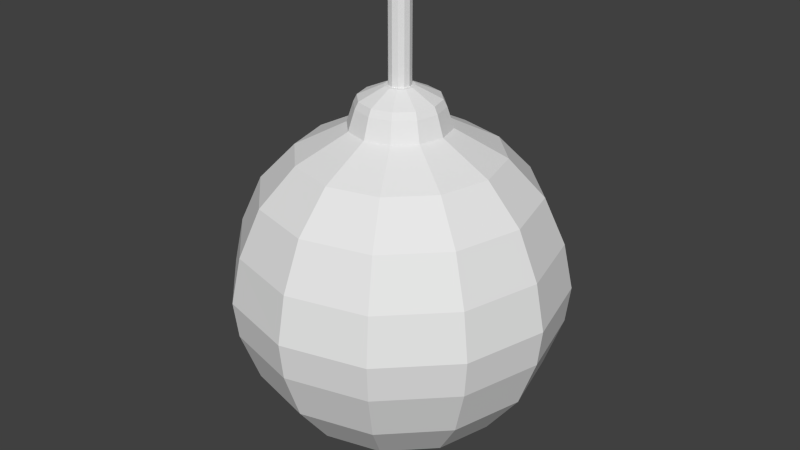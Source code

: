 # Source: bomb.blend  (saved by Blender 2.75.0; exported with 4.5.12 LTS)
import bpy
from mathutils import Matrix  # noqa: F401  (used for matrix-valued properties, if any)

bpy.ops.wm.read_factory_settings(use_empty=True)
scene = bpy.context.scene
scene.name = 'Scene'

# ---- collections
col_collection_1 = bpy.data.collections.new('Collection 1'); scene.collection.children.link(col_collection_1)

# ---- world
world_world = bpy.data.worlds.new('World'); scene.world = world_world
world_world.color = (0.05088, 0.05088, 0.05088)
world_world.use_sun_shadow = False
world_world.sun_shadow_jitter_overblur = 0.0
world_world.cycles.sampling_method = 'MANUAL'
world_world.cycles.sample_map_resolution = 256

# ---- meshes
me_cylinder = bpy.data.meshes.new('Cylinder')
me_cylinder.from_pydata([(0.0, 1.0, -1.0), (0.0, 1.0, 1.0), (0.5, 0.866, -1.0), (0.5, 0.866, 1.0), (0.866, 0.5, -1.0), (0.866, 0.5, 1.0), (1.0, -4.371e-08, -1.0), (1.0, -4.371e-08, 1.0), (0.866, -0.5, -1.0), (0.866, -0.5, 1.0), (0.5, -0.866, -1.0), (0.5, -0.866, 1.0), (1.51e-07, -1.0, -1.0), (1.51e-07, -1.0, 1.0), (-0.5, -0.866, -1.0), (-0.5, -0.866, 1.0), (-0.866, -0.5, -1.0), (-0.866, -0.5, 1.0), (-1.0, -4.649e-07, -1.0), (-1.0, -4.649e-07, 1.0), (-0.866, 0.5, -1.0), (-0.866, 0.5, 1.0), (-0.5, 0.866, -1.0), (-0.5, 0.866, 1.0)], [], [(0, 1, 3, 2), (2, 3, 5, 4), (4, 5, 7, 6), (6, 7, 9, 8), (8, 9, 11, 10), (10, 11, 13, 12), (12, 13, 15, 14), (14, 15, 17, 16), (16, 17, 19, 18), (18, 19, 21, 20), (3, 1, 23, 21, 19, 17, 15, 13, 11, 9, 7, 5), (22, 23, 1, 0), (20, 21, 23, 22), (0, 2, 4, 6, 8, 10, 12, 14, 16, 18, 20, 22)])
me_cylinder.use_remesh_preserve_volume = False
me_cylinder.use_remesh_preserve_attributes = False
me_cylinder.use_mirror_vertex_groups = False
me_cylinder.update()
me_circle = bpy.data.meshes.new('Circle')
me_circle.from_pydata([(0.0, 1.0, 0.0), (-0.5, 0.866, 0.0), (-0.866, 0.5, 0.0), (-1.0, -4.371e-08, 0.0), (-0.866, -0.5, 0.0), (-0.5, -0.866, 0.0), (-1.51e-07, -1.0, 0.0), (0.5, -0.866, 0.0), (0.866, -0.5, 0.0), (1.0, -4.649e-07, 0.0), (0.866, 0.5, 0.0), (0.5, 0.866, 0.0), (-1.182e-07, 12.9, 2.333), (-6.45, 11.17, 2.333), (-11.17, 6.45, 2.333), (-12.9, 1.091e-06, 2.333), (-11.17, -6.45, 2.333), (-6.45, -11.17, 2.333), (-2.066e-06, -12.9, 2.333), (6.45, -11.17, 2.333), (11.17, -6.45, 2.333), (12.9, -4.342e-06, 2.333), (11.17, 6.45, 2.333), (6.45, 11.17, 2.333), (-2.782e-07, 20.35, 7.833), (-10.17, 17.62, 7.833), (-17.62, 10.17, 7.833), (-20.35, 1.767e-06, 7.833), (-17.62, -10.17, 7.833), (-10.17, -17.62, 7.833), (-3.351e-06, -20.35, 7.833), (10.17, -17.62, 7.833), (17.62, -10.17, 7.833), (20.35, -6.803e-06, 7.833), (17.62, 10.17, 7.833), (10.17, 17.62, 7.833), (-6.384e-07, 26.71, 16.28), (-13.35, 23.13, 16.28), (-23.13, 13.35, 16.28), (-26.71, 2.518e-06, 16.28), (-23.13, -13.35, 16.28), (-13.35, -23.13, 16.28), (-4.671e-06, -26.71, 16.28), (13.35, -23.13, 16.28), (23.13, -13.35, 16.28), (26.71, -8.731e-06, 16.28), (23.13, 13.35, 16.28), (13.35, 23.13, 16.28), (-6.876e-07, 30.0, 25.42), (-15.0, 25.98, 25.42), (-25.98, 15.0, 25.42), (-30.0, 2.906e-06, 25.42), (-25.98, -15.0, 25.42), (-15.0, -25.98, 25.42), (-5.217e-06, -30.0, 25.42), (15.0, -25.98, 25.42), (25.98, -15.0, 25.42), (30.0, -9.728e-06, 25.42), (25.98, 15.0, 25.42), (15.0, 25.98, 25.42), (-7.254e-07, 30.8, 32.25), (-15.4, 26.68, 32.25), (-26.68, 15.4, 32.25), (-30.8, 2.997e-06, 32.25), (-26.68, -15.4, 32.25), (-15.4, -26.68, 32.25), (-5.377e-06, -30.8, 32.25), (15.4, -26.68, 32.25), (26.68, -15.4, 32.25), (30.8, -9.977e-06, 32.25), (26.68, 15.4, 32.25), (15.4, 26.68, 32.25), (-7.294e-07, 29.02, 40.82), (-14.51, 25.13, 40.82), (-25.13, 14.51, 40.82), (-29.02, 2.741e-06, 40.82), (-25.13, -14.51, 40.82), (-14.51, -25.13, 40.82), (-5.111e-06, -29.02, 40.82), (14.51, -25.13, 40.82), (25.13, -14.51, 40.82), (29.02, -9.481e-06, 40.82), (25.13, 14.51, 40.82), (14.51, 25.13, 40.82), (-5.997e-07, 25.13, 49.5), (-12.56, 21.76, 49.5), (-21.76, 12.56, 49.5), (-25.13, 2.373e-06, 49.5), (-21.76, -12.56, 49.5), (-12.56, -21.76, 49.5), (-4.394e-06, -25.13, 49.5), (12.56, -21.76, 49.5), (21.76, -12.56, 49.5), (25.13, -8.21e-06, 49.5), (21.76, 12.56, 49.5), (12.56, 21.76, 49.5), (-2.178e-07, 18.62, 56.33), (-9.308, 16.12, 56.33), (-16.12, 9.308, 56.33), (-18.62, 1.799e-06, 56.33), (-16.12, -9.308, 56.33), (-9.308, -16.12, 56.33), (-3.029e-06, -18.62, 56.33), (9.308, -16.12, 56.33), (16.12, -9.308, 56.33), (18.62, -6.042e-06, 56.33), (16.12, 9.308, 56.33), (9.308, 16.12, 56.33), (3.323e-07, 9.239, 61.19), (-4.62, 8.001, 61.19), (-8.001, 4.62, 61.19), (-9.239, 7.329e-07, 61.19), (-8.001, -4.62, 61.19), (-4.62, -8.001, 61.19), (-1.063e-06, -9.239, 61.19), (4.62, -8.001, 61.19), (8.001, -4.62, 61.19), (9.239, -3.159e-06, 61.19), (8.001, 4.62, 61.19), (4.62, 8.001, 61.19), (4.252e-07, 8.014, 64.95), (-4.007, 6.94, 64.95), (-6.94, 4.007, 64.95), (-8.014, 5.936e-07, 64.95), (-6.94, -4.007, 64.95), (-4.007, -6.94, 64.95), (-7.848e-07, -8.014, 64.95), (4.007, -6.94, 64.95), (6.94, -4.007, 64.95), (8.014, -2.782e-06, 64.95), (6.94, 4.007, 64.95), (4.007, 6.94, 64.95), (4.76e-07, 7.386, 66.2), (-3.693, 6.396, 66.2), (-6.396, 3.693, 66.2), (-7.386, 4.972e-07, 66.2), (-6.396, -3.693, 66.2), (-3.693, -6.396, 66.2), (-6.392e-07, -7.386, 66.2), (3.693, -6.396, 66.2), (6.396, -3.693, 66.2), (7.386, -2.614e-06, 66.2), (6.396, 3.693, 66.2), (3.693, 6.396, 66.2), (9.482e-07, 3.732, 67.94), (-1.866, 3.232, 67.94), (-3.232, 1.866, 67.94), (-3.732, -4.336e-09, 67.94), (-3.232, -1.866, 67.94), (-1.866, -3.232, 67.94), (3.847e-07, -3.732, 67.94), (1.866, -3.232, 67.94), (3.232, -1.866, 67.94), (3.732, -1.576e-06, 67.94), (3.232, 1.866, 67.94), (1.866, 3.232, 67.94), (9.998e-07, 2.687, 68.42), (-1.343, 2.327, 68.42), (-2.327, 1.343, 68.42), (-2.687, -1.534e-07, 68.42), (-2.327, -1.343, 68.42), (-1.343, -2.327, 68.42), (5.942e-07, -2.687, 68.42), (1.343, -2.327, 68.42), (2.327, -1.343, 68.42), (2.687, -1.285e-06, 68.42), (2.327, 1.343, 68.42), (1.343, 2.327, 68.42)], [], [(10, 9, 21, 22), (7, 6, 18, 19), (4, 3, 15, 16), (11, 10, 22, 23), (1, 0, 12, 13), (8, 7, 19, 20), (5, 4, 16, 17), (0, 11, 23, 12), (2, 1, 13, 14), (9, 8, 20, 21), (6, 5, 17, 18), (3, 2, 14, 15), (17, 16, 28, 29), (12, 23, 35, 24), (14, 13, 25, 26), (21, 20, 32, 33), (18, 17, 29, 30), (15, 14, 26, 27), (22, 21, 33, 34), (19, 18, 30, 31), (16, 15, 27, 28), (23, 22, 34, 35), (13, 12, 24, 25), (20, 19, 31, 32), (32, 31, 43, 44), (29, 28, 40, 41), (24, 35, 47, 36), (26, 25, 37, 38), (33, 32, 44, 45), (30, 29, 41, 42), (27, 26, 38, 39), (34, 33, 45, 46), (31, 30, 42, 43), (28, 27, 39, 40), (35, 34, 46, 47), (25, 24, 36, 37), (37, 36, 48, 49), (44, 43, 55, 56), (41, 40, 52, 53), (36, 47, 59, 48), (38, 37, 49, 50), (45, 44, 56, 57), (42, 41, 53, 54), (39, 38, 50, 51), (46, 45, 57, 58), (43, 42, 54, 55), (40, 39, 51, 52), (47, 46, 58, 59), (59, 58, 70, 71), (49, 48, 60, 61), (56, 55, 67, 68), (53, 52, 64, 65), (48, 59, 71, 60), (50, 49, 61, 62), (57, 56, 68, 69), (54, 53, 65, 66), (51, 50, 62, 63), (58, 57, 69, 70), (55, 54, 66, 67), (52, 51, 63, 64), (64, 63, 75, 76), (71, 70, 82, 83), (61, 60, 72, 73), (68, 67, 79, 80), (65, 64, 76, 77), (60, 71, 83, 72), (62, 61, 73, 74), (69, 68, 80, 81), (66, 65, 77, 78), (63, 62, 74, 75), (70, 69, 81, 82), (67, 66, 78, 79), (76, 75, 87, 88), (83, 82, 94, 95), (73, 72, 84, 85), (80, 79, 91, 92), (77, 76, 88, 89), (72, 83, 95, 84), (74, 73, 85, 86), (81, 80, 92, 93), (78, 77, 89, 90), (75, 74, 86, 87), (82, 81, 93, 94), (79, 78, 90, 91), (91, 90, 102, 103), (88, 87, 99, 100), (95, 94, 106, 107), (85, 84, 96, 97), (92, 91, 103, 104), (89, 88, 100, 101), (84, 95, 107, 96), (86, 85, 97, 98), (93, 92, 104, 105), (90, 89, 101, 102), (87, 86, 98, 99), (94, 93, 105, 106), (103, 102, 114, 115), (100, 99, 111, 112), (107, 106, 118, 119), (97, 96, 108, 109), (104, 103, 115, 116), (101, 100, 112, 113), (96, 107, 119, 108), (98, 97, 109, 110), (105, 104, 116, 117), (102, 101, 113, 114), (99, 98, 110, 111), (106, 105, 117, 118), (118, 117, 129, 130), (115, 114, 126, 127), (112, 111, 123, 124), (119, 118, 130, 131), (109, 108, 120, 121), (116, 115, 127, 128), (113, 112, 124, 125), (108, 119, 131, 120), (110, 109, 121, 122), (117, 116, 128, 129), (114, 113, 125, 126), (111, 110, 122, 123), (123, 122, 134, 135), (130, 129, 141, 142), (127, 126, 138, 139), (124, 123, 135, 136), (131, 130, 142, 143), (121, 120, 132, 133), (128, 127, 139, 140), (125, 124, 136, 137), (120, 131, 143, 132), (122, 121, 133, 134), (129, 128, 140, 141), (126, 125, 137, 138), (135, 134, 146, 147), (142, 141, 153, 154), (139, 138, 150, 151), (136, 135, 147, 148), (143, 142, 154, 155), (133, 132, 144, 145), (140, 139, 151, 152), (137, 136, 148, 149), (132, 143, 155, 144), (134, 133, 145, 146), (141, 140, 152, 153), (138, 137, 149, 150), (150, 149, 161, 162), (147, 146, 158, 159), (154, 153, 165, 166), (151, 150, 162, 163), (148, 147, 159, 160), (155, 154, 166, 167), (145, 144, 156, 157), (152, 151, 163, 164), (149, 148, 160, 161), (144, 155, 167, 156), (146, 145, 157, 158), (153, 152, 164, 165), (157, 156, 167, 166, 165, 164, 163, 162, 161, 160, 159, 158), (1, 2, 3, 4, 5, 6, 7, 8, 9, 10, 11, 0)])
me_circle.use_remesh_preserve_volume = False
me_circle.use_remesh_preserve_attributes = False
me_circle.use_mirror_vertex_groups = False
me_circle.update()

# ---- objects
ob_cylinder = bpy.data.objects.new('Cylinder', me_cylinder)
ob_circle = bpy.data.objects.new('Circle', me_circle)

# ---- transforms, parenting, visibility, modifiers, constraints
ob_cylinder.location = (0.0, 0.0, 5.919)
ob_cylinder.scale = (0.1603, 0.1603, 0.6652)
ob_cylinder.lineart.crease_threshold = 0.0
ob_circle.location = (0.0, 0.0, 0.0)
ob_circle.scale = (0.07821, 0.07821, 0.07821)
ob_circle.lineart.crease_threshold = 0.0

# ---- collection membership
col_collection_1.objects.link(ob_cylinder)
col_collection_1.objects.link(ob_circle)

# ---- scene / render settings (as saved in the file)
scene.frame_start = 1; scene.frame_end = 250; scene.frame_set(1)
scene.render.engine = 'BLENDER_EEVEE_NEXT'
scene.render.resolution_percentage = 50
scene.render.dither_intensity = 0.0
scene.cycles.use_denoising = False
scene.cycles.samples = 10
scene.cycles.sampling_pattern = 'TABULATED_SOBOL'
scene.cycles.light_sampling_threshold = 0.0
scene.cycles.use_adaptive_sampling = False
scene.cycles.use_light_tree = False
scene.cycles.blur_glossy = 0.0
scene.cycles.pixel_filter_type = 'GAUSSIAN'
scene.cycles.sample_clamp_indirect = 0.0
scene.view_settings.view_transform = 'Standard'
bpy.context.view_layer.update()

# ---- added for rendering (the .blend has no active camera and no usable light): camera, sun
cam_auto = bpy.data.cameras.new('AutoCamera')
cam_auto.lens = 50.0
cam_auto.sensor_width = 36.0
cam_auto.clip_end = 1000.0
ob_auto_camera = bpy.data.objects.new('AutoCamera', cam_auto)
scene.collection.objects.link(ob_auto_camera)
ob_auto_camera.location = (8.76707, -10.5205, 10.3057)
ob_auto_camera.rotation_euler = (1.09748, -7.21219e-08, 0.694738)
scene.camera = ob_auto_camera
light_auto_sun = bpy.data.lights.new('AutoSun', 'SUN')
light_auto_sun.energy = 3.0
light_auto_sun.angle = 0.0523599
ob_auto_sun = bpy.data.objects.new('AutoSun', light_auto_sun)
scene.collection.objects.link(ob_auto_sun)
ob_auto_sun.rotation_euler = (0.872665, 0.174533, 0.523599)
bpy.context.view_layer.update()
